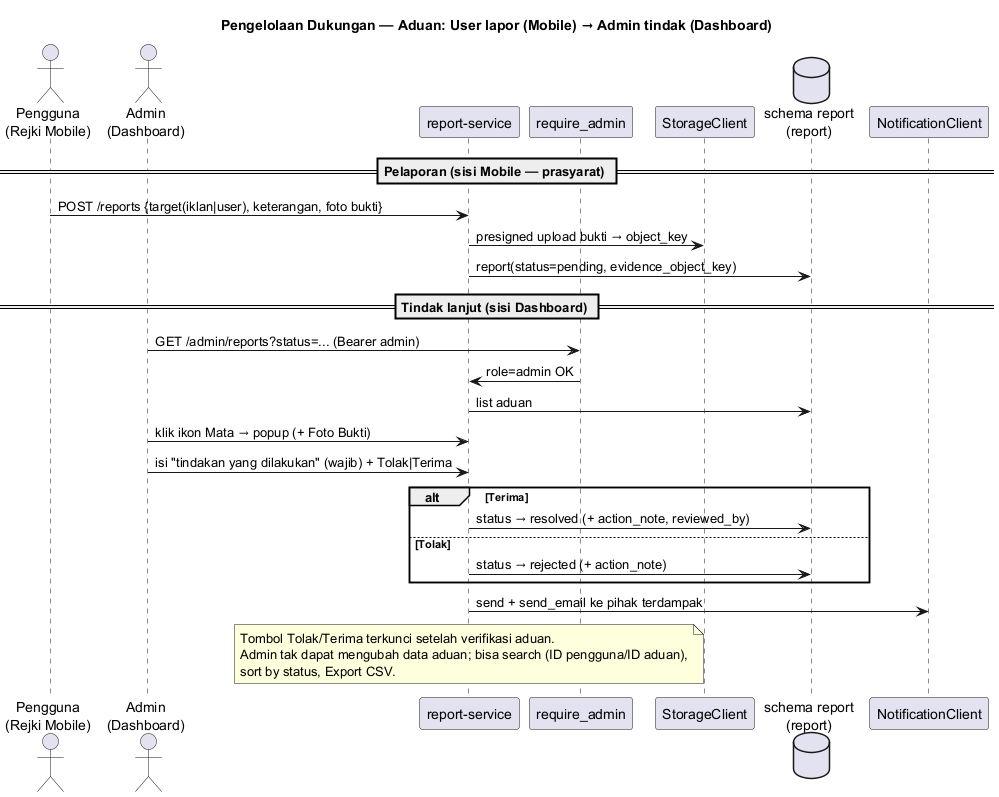

The diagram above was rendered by PlantUML. Its source (embedded in the PNG):
@startuml report-aduan-flow
title Pengelolaan Dukungan — Aduan: User lapor (Mobile) → Admin tindak (Dashboard)
' Sumber: prd-dashboard.md §5.8 (FR-ADM-SUP-*) + prd-mobile.md §5.1 (FR-MOB-RPT-01). add-content-reports.

actor "Pengguna\n(Rejki Mobile)" as user
actor "Admin\n(Dashboard)" as admin
participant "report-service" as svc
participant "require_admin" as rbac
participant "StorageClient" as stor
database "schema report\n(report)" as db
participant "NotificationClient" as notif

== Pelaporan (sisi Mobile — prasyarat) ==
user -> svc : POST /reports {target(iklan|user), keterangan, foto bukti}
svc -> stor : presigned upload bukti → object_key
svc -> db : report(status=pending, evidence_object_key)

== Tindak lanjut (sisi Dashboard) ==
admin -> rbac : GET /admin/reports?status=... (Bearer admin)
rbac -> svc : role=admin OK
svc -> db : list aduan
admin -> svc : klik ikon Mata → popup (+ Foto Bukti)
admin -> svc : isi "tindakan yang dilakukan" (wajib) + Tolak|Terima
alt Terima
  svc -> db : status → resolved (+ action_note, reviewed_by)
else Tolak
  svc -> db : status → rejected (+ action_note)
end
svc -> notif : send + send_email ke pihak terdampak
note over svc
  Tombol Tolak/Terima terkunci setelah verifikasi aduan.
  Admin tak dapat mengubah data aduan; bisa search (ID pengguna/ID aduan),
  sort by status, Export CSV.
end note
@enduml